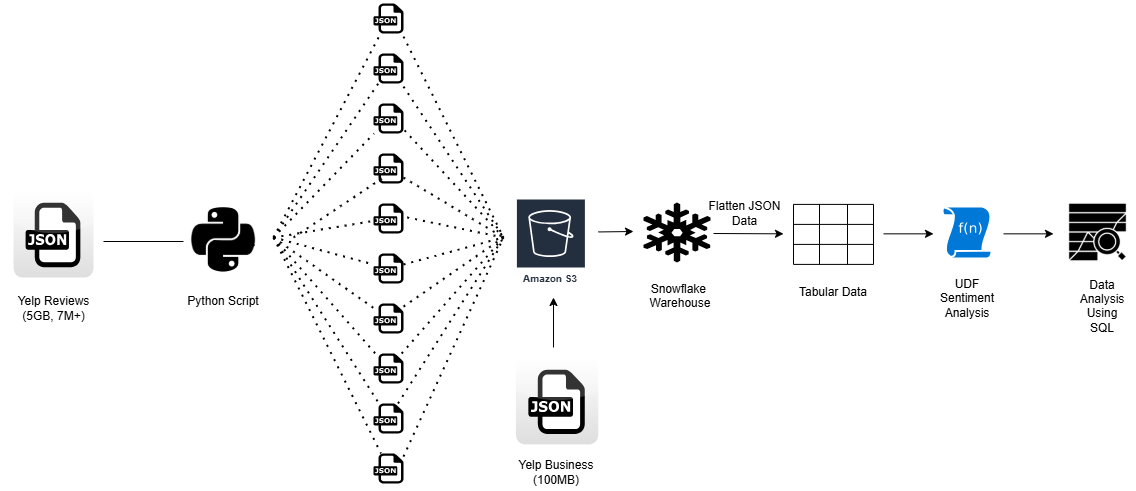

The diagram above was exported from draw.io. Its source (the exported page's mxGraphModel, read from the mxfile embedded in the PNG):
<mxGraphModel dx="3089" dy="803" grid="0" gridSize="10" guides="1" tooltips="1" connect="1" arrows="1" fold="1" page="1" pageScale="1" pageWidth="1600" pageHeight="1000" background="light-dark(#FFFFFF,#6666FF)" math="0" shadow="0">
  <root>
    <mxCell id="0" />
    <mxCell id="1" parent="0" />
    <mxCell id="2K-i4-Udpv76EYYNK27N-1" value="" style="dashed=0;outlineConnect=0;html=1;align=center;labelPosition=center;verticalLabelPosition=bottom;verticalAlign=top;shape=mxgraph.webicons.json;gradientColor=#DFDEDE" vertex="1" parent="1">
      <mxGeometry x="-80" y="213.8" width="80" height="86.2" as="geometry" />
    </mxCell>
    <mxCell id="2K-i4-Udpv76EYYNK27N-3" value="" style="dashed=0;outlineConnect=0;html=1;align=center;labelPosition=center;verticalLabelPosition=bottom;verticalAlign=top;shape=mxgraph.weblogos.json" vertex="1" parent="1">
      <mxGeometry x="280" y="226" width="30" height="30" as="geometry" />
    </mxCell>
    <mxCell id="2K-i4-Udpv76EYYNK27N-4" value="" style="dashed=0;outlineConnect=0;html=1;align=center;labelPosition=center;verticalLabelPosition=bottom;verticalAlign=top;shape=mxgraph.weblogos.json" vertex="1" parent="1">
      <mxGeometry x="280" y="276" width="30" height="30" as="geometry" />
    </mxCell>
    <mxCell id="2K-i4-Udpv76EYYNK27N-5" value="" style="dashed=0;outlineConnect=0;html=1;align=center;labelPosition=center;verticalLabelPosition=bottom;verticalAlign=top;shape=mxgraph.weblogos.json" vertex="1" parent="1">
      <mxGeometry x="280" y="326" width="30" height="30" as="geometry" />
    </mxCell>
    <mxCell id="2K-i4-Udpv76EYYNK27N-6" value="" style="dashed=0;outlineConnect=0;html=1;align=center;labelPosition=center;verticalLabelPosition=bottom;verticalAlign=top;shape=mxgraph.weblogos.json" vertex="1" parent="1">
      <mxGeometry x="280" y="176" width="30" height="30" as="geometry" />
    </mxCell>
    <mxCell id="2K-i4-Udpv76EYYNK27N-7" value="" style="dashed=0;outlineConnect=0;html=1;align=center;labelPosition=center;verticalLabelPosition=bottom;verticalAlign=top;shape=mxgraph.weblogos.json" vertex="1" parent="1">
      <mxGeometry x="280" y="376" width="30" height="30" as="geometry" />
    </mxCell>
    <mxCell id="2K-i4-Udpv76EYYNK27N-8" value="" style="dashed=0;outlineConnect=0;html=1;align=center;labelPosition=center;verticalLabelPosition=bottom;verticalAlign=top;shape=mxgraph.weblogos.json" vertex="1" parent="1">
      <mxGeometry x="280" y="126" width="30" height="30" as="geometry" />
    </mxCell>
    <mxCell id="2K-i4-Udpv76EYYNK27N-9" value="" style="dashed=0;outlineConnect=0;html=1;align=center;labelPosition=center;verticalLabelPosition=bottom;verticalAlign=top;shape=mxgraph.weblogos.json" vertex="1" parent="1">
      <mxGeometry x="280" y="426" width="30" height="30" as="geometry" />
    </mxCell>
    <mxCell id="2K-i4-Udpv76EYYNK27N-10" value="" style="dashed=0;outlineConnect=0;html=1;align=center;labelPosition=center;verticalLabelPosition=bottom;verticalAlign=top;shape=mxgraph.weblogos.json" vertex="1" parent="1">
      <mxGeometry x="280" y="76" width="30" height="30" as="geometry" />
    </mxCell>
    <mxCell id="2K-i4-Udpv76EYYNK27N-11" value="" style="dashed=0;outlineConnect=0;html=1;align=center;labelPosition=center;verticalLabelPosition=bottom;verticalAlign=top;shape=mxgraph.weblogos.json" vertex="1" parent="1">
      <mxGeometry x="280" y="476" width="30" height="30" as="geometry" />
    </mxCell>
    <mxCell id="2K-i4-Udpv76EYYNK27N-12" value="" style="dashed=0;outlineConnect=0;html=1;align=center;labelPosition=center;verticalLabelPosition=bottom;verticalAlign=top;shape=mxgraph.weblogos.json" vertex="1" parent="1">
      <mxGeometry x="280" y="26" width="30" height="30" as="geometry" />
    </mxCell>
    <mxCell id="2K-i4-Udpv76EYYNK27N-13" value="" style="dashed=0;outlineConnect=0;html=1;align=center;labelPosition=center;verticalLabelPosition=bottom;verticalAlign=top;shape=mxgraph.webicons.json;gradientColor=#DFDEDE" vertex="1" parent="1">
      <mxGeometry x="422.4" y="380.7" width="82.4" height="86.2" as="geometry" />
    </mxCell>
    <mxCell id="2K-i4-Udpv76EYYNK27N-14" value="Amazon S3" style="sketch=0;outlineConnect=0;fontColor=#232F3E;gradientColor=none;strokeColor=#ffffff;fillColor=#232F3E;dashed=0;verticalLabelPosition=middle;verticalAlign=bottom;align=center;html=1;whiteSpace=wrap;fontSize=10;fontStyle=1;spacing=3;shape=mxgraph.aws4.productIcon;prIcon=mxgraph.aws4.s3;" vertex="1" parent="1">
      <mxGeometry x="422.4" y="221" width="70" height="90" as="geometry" />
    </mxCell>
    <mxCell id="2K-i4-Udpv76EYYNK27N-15" value="" style="shape=mxgraph.signs.nature.snowflake;html=1;pointerEvents=1;fillColor=#000000;strokeColor=none;verticalLabelPosition=bottom;verticalAlign=top;align=center;" vertex="1" parent="1">
      <mxGeometry x="550" y="225" width="67" height="60" as="geometry" />
    </mxCell>
    <mxCell id="2K-i4-Udpv76EYYNK27N-16" value="" style="shape=table;startSize=0;container=1;collapsible=0;childLayout=tableLayout;fontSize=16;" vertex="1" parent="1">
      <mxGeometry x="700" y="226.9" width="80" height="60" as="geometry" />
    </mxCell>
    <mxCell id="2K-i4-Udpv76EYYNK27N-17" value="" style="shape=tableRow;horizontal=0;startSize=0;swimlaneHead=0;swimlaneBody=0;strokeColor=inherit;top=0;left=0;bottom=0;right=0;collapsible=0;dropTarget=0;fillColor=none;points=[[0,0.5],[1,0.5]];portConstraint=eastwest;fontSize=16;" vertex="1" parent="2K-i4-Udpv76EYYNK27N-16">
      <mxGeometry width="80" height="20" as="geometry" />
    </mxCell>
    <mxCell id="2K-i4-Udpv76EYYNK27N-18" value="" style="shape=partialRectangle;html=1;whiteSpace=wrap;connectable=0;strokeColor=inherit;overflow=hidden;fillColor=none;top=0;left=0;bottom=0;right=0;pointerEvents=1;fontSize=16;" vertex="1" parent="2K-i4-Udpv76EYYNK27N-17">
      <mxGeometry width="26" height="20" as="geometry">
        <mxRectangle width="26" height="20" as="alternateBounds" />
      </mxGeometry>
    </mxCell>
    <mxCell id="2K-i4-Udpv76EYYNK27N-19" value="" style="shape=partialRectangle;html=1;whiteSpace=wrap;connectable=0;strokeColor=inherit;overflow=hidden;fillColor=none;top=0;left=0;bottom=0;right=0;pointerEvents=1;fontSize=16;" vertex="1" parent="2K-i4-Udpv76EYYNK27N-17">
      <mxGeometry x="26" width="28" height="20" as="geometry">
        <mxRectangle width="28" height="20" as="alternateBounds" />
      </mxGeometry>
    </mxCell>
    <mxCell id="2K-i4-Udpv76EYYNK27N-20" value="" style="shape=partialRectangle;html=1;whiteSpace=wrap;connectable=0;strokeColor=inherit;overflow=hidden;fillColor=none;top=0;left=0;bottom=0;right=0;pointerEvents=1;fontSize=16;" vertex="1" parent="2K-i4-Udpv76EYYNK27N-17">
      <mxGeometry x="54" width="26" height="20" as="geometry">
        <mxRectangle width="26" height="20" as="alternateBounds" />
      </mxGeometry>
    </mxCell>
    <mxCell id="2K-i4-Udpv76EYYNK27N-21" value="" style="shape=tableRow;horizontal=0;startSize=0;swimlaneHead=0;swimlaneBody=0;strokeColor=inherit;top=0;left=0;bottom=0;right=0;collapsible=0;dropTarget=0;fillColor=none;points=[[0,0.5],[1,0.5]];portConstraint=eastwest;fontSize=16;" vertex="1" parent="2K-i4-Udpv76EYYNK27N-16">
      <mxGeometry y="20" width="80" height="20" as="geometry" />
    </mxCell>
    <mxCell id="2K-i4-Udpv76EYYNK27N-22" value="" style="shape=partialRectangle;html=1;whiteSpace=wrap;connectable=0;strokeColor=inherit;overflow=hidden;fillColor=none;top=0;left=0;bottom=0;right=0;pointerEvents=1;fontSize=16;" vertex="1" parent="2K-i4-Udpv76EYYNK27N-21">
      <mxGeometry width="26" height="20" as="geometry">
        <mxRectangle width="26" height="20" as="alternateBounds" />
      </mxGeometry>
    </mxCell>
    <mxCell id="2K-i4-Udpv76EYYNK27N-23" value="" style="shape=partialRectangle;html=1;whiteSpace=wrap;connectable=0;strokeColor=inherit;overflow=hidden;fillColor=none;top=0;left=0;bottom=0;right=0;pointerEvents=1;fontSize=16;" vertex="1" parent="2K-i4-Udpv76EYYNK27N-21">
      <mxGeometry x="26" width="28" height="20" as="geometry">
        <mxRectangle width="28" height="20" as="alternateBounds" />
      </mxGeometry>
    </mxCell>
    <mxCell id="2K-i4-Udpv76EYYNK27N-24" value="" style="shape=partialRectangle;html=1;whiteSpace=wrap;connectable=0;strokeColor=inherit;overflow=hidden;fillColor=none;top=0;left=0;bottom=0;right=0;pointerEvents=1;fontSize=16;" vertex="1" parent="2K-i4-Udpv76EYYNK27N-21">
      <mxGeometry x="54" width="26" height="20" as="geometry">
        <mxRectangle width="26" height="20" as="alternateBounds" />
      </mxGeometry>
    </mxCell>
    <mxCell id="2K-i4-Udpv76EYYNK27N-25" value="" style="shape=tableRow;horizontal=0;startSize=0;swimlaneHead=0;swimlaneBody=0;strokeColor=inherit;top=0;left=0;bottom=0;right=0;collapsible=0;dropTarget=0;fillColor=none;points=[[0,0.5],[1,0.5]];portConstraint=eastwest;fontSize=16;" vertex="1" parent="2K-i4-Udpv76EYYNK27N-16">
      <mxGeometry y="40" width="80" height="20" as="geometry" />
    </mxCell>
    <mxCell id="2K-i4-Udpv76EYYNK27N-26" value="" style="shape=partialRectangle;html=1;whiteSpace=wrap;connectable=0;strokeColor=inherit;overflow=hidden;fillColor=none;top=0;left=0;bottom=0;right=0;pointerEvents=1;fontSize=16;" vertex="1" parent="2K-i4-Udpv76EYYNK27N-25">
      <mxGeometry width="26" height="20" as="geometry">
        <mxRectangle width="26" height="20" as="alternateBounds" />
      </mxGeometry>
    </mxCell>
    <mxCell id="2K-i4-Udpv76EYYNK27N-27" value="" style="shape=partialRectangle;html=1;whiteSpace=wrap;connectable=0;strokeColor=inherit;overflow=hidden;fillColor=none;top=0;left=0;bottom=0;right=0;pointerEvents=1;fontSize=16;" vertex="1" parent="2K-i4-Udpv76EYYNK27N-25">
      <mxGeometry x="26" width="28" height="20" as="geometry">
        <mxRectangle width="28" height="20" as="alternateBounds" />
      </mxGeometry>
    </mxCell>
    <mxCell id="2K-i4-Udpv76EYYNK27N-28" value="" style="shape=partialRectangle;html=1;whiteSpace=wrap;connectable=0;strokeColor=inherit;overflow=hidden;fillColor=none;top=0;left=0;bottom=0;right=0;pointerEvents=1;fontSize=16;" vertex="1" parent="2K-i4-Udpv76EYYNK27N-25">
      <mxGeometry x="54" width="26" height="20" as="geometry">
        <mxRectangle width="26" height="20" as="alternateBounds" />
      </mxGeometry>
    </mxCell>
    <mxCell id="2K-i4-Udpv76EYYNK27N-33" value="" style="sketch=0;aspect=fixed;pointerEvents=1;shadow=0;dashed=0;html=1;strokeColor=none;labelPosition=center;verticalLabelPosition=bottom;verticalAlign=top;align=center;shape=mxgraph.mscae.enterprise.udf_function;fillColor=#0078D7;" vertex="1" parent="1">
      <mxGeometry x="850" y="230" width="47" height="50" as="geometry" />
    </mxCell>
    <mxCell id="2K-i4-Udpv76EYYNK27N-34" value="" style="shape=image;html=1;verticalAlign=top;verticalLabelPosition=bottom;labelBackgroundColor=#ffffff;imageAspect=0;aspect=fixed;image=https://cdn0.iconfinder.com/data/icons/web-development-and-studio/512/46_Analysis_analytic_analytics_chart_data_graph-128.png" vertex="1" parent="1">
      <mxGeometry x="970" y="220.5" width="69" height="69" as="geometry" />
    </mxCell>
    <mxCell id="2K-i4-Udpv76EYYNK27N-35" value="" style="endArrow=none;dashed=1;html=1;dashPattern=1 3;strokeWidth=2;rounded=0;" edge="1" parent="1" target="2K-i4-Udpv76EYYNK27N-12">
      <mxGeometry width="50" height="50" relative="1" as="geometry">
        <mxPoint x="180" y="260" as="sourcePoint" />
        <mxPoint x="260" y="40" as="targetPoint" />
      </mxGeometry>
    </mxCell>
    <mxCell id="2K-i4-Udpv76EYYNK27N-36" value="" style="endArrow=none;dashed=1;html=1;dashPattern=1 3;strokeWidth=2;rounded=0;" edge="1" parent="1" target="2K-i4-Udpv76EYYNK27N-10">
      <mxGeometry width="50" height="50" relative="1" as="geometry">
        <mxPoint x="180" y="260" as="sourcePoint" />
        <mxPoint x="300" y="100" as="targetPoint" />
      </mxGeometry>
    </mxCell>
    <mxCell id="2K-i4-Udpv76EYYNK27N-37" value="" style="endArrow=none;dashed=1;html=1;dashPattern=1 3;strokeWidth=2;rounded=0;" edge="1" parent="1" target="2K-i4-Udpv76EYYNK27N-8">
      <mxGeometry width="50" height="50" relative="1" as="geometry">
        <mxPoint x="180" y="260" as="sourcePoint" />
        <mxPoint x="318" y="67" as="targetPoint" />
      </mxGeometry>
    </mxCell>
    <mxCell id="2K-i4-Udpv76EYYNK27N-38" value="" style="endArrow=none;dashed=1;html=1;dashPattern=1 3;strokeWidth=2;rounded=0;" edge="1" parent="1">
      <mxGeometry width="50" height="50" relative="1" as="geometry">
        <mxPoint x="200" y="260" as="sourcePoint" />
        <mxPoint x="290" y="200" as="targetPoint" />
      </mxGeometry>
    </mxCell>
    <mxCell id="2K-i4-Udpv76EYYNK27N-39" value="" style="endArrow=none;dashed=1;html=1;dashPattern=1 3;strokeWidth=2;rounded=0;" edge="1" parent="1" target="2K-i4-Udpv76EYYNK27N-3">
      <mxGeometry width="50" height="50" relative="1" as="geometry">
        <mxPoint x="180" y="260" as="sourcePoint" />
        <mxPoint x="338" y="87" as="targetPoint" />
      </mxGeometry>
    </mxCell>
    <mxCell id="2K-i4-Udpv76EYYNK27N-40" value="" style="endArrow=none;dashed=1;html=1;dashPattern=1 3;strokeWidth=2;rounded=0;" edge="1" parent="1" target="2K-i4-Udpv76EYYNK27N-4">
      <mxGeometry width="50" height="50" relative="1" as="geometry">
        <mxPoint x="180" y="260" as="sourcePoint" />
        <mxPoint x="348" y="97" as="targetPoint" />
      </mxGeometry>
    </mxCell>
    <mxCell id="2K-i4-Udpv76EYYNK27N-41" value="" style="endArrow=none;dashed=1;html=1;dashPattern=1 3;strokeWidth=2;rounded=0;" edge="1" parent="1" target="2K-i4-Udpv76EYYNK27N-5">
      <mxGeometry width="50" height="50" relative="1" as="geometry">
        <mxPoint x="180" y="260" as="sourcePoint" />
        <mxPoint x="358" y="107" as="targetPoint" />
      </mxGeometry>
    </mxCell>
    <mxCell id="2K-i4-Udpv76EYYNK27N-42" value="" style="endArrow=none;dashed=1;html=1;dashPattern=1 3;strokeWidth=2;rounded=0;" edge="1" parent="1" target="2K-i4-Udpv76EYYNK27N-7">
      <mxGeometry width="50" height="50" relative="1" as="geometry">
        <mxPoint x="180" y="260" as="sourcePoint" />
        <mxPoint x="300" y="332" as="targetPoint" />
      </mxGeometry>
    </mxCell>
    <mxCell id="2K-i4-Udpv76EYYNK27N-43" value="" style="endArrow=none;dashed=1;html=1;dashPattern=1 3;strokeWidth=2;rounded=0;" edge="1" parent="1" target="2K-i4-Udpv76EYYNK27N-9">
      <mxGeometry width="50" height="50" relative="1" as="geometry">
        <mxPoint x="180" y="260" as="sourcePoint" />
        <mxPoint x="290" y="410" as="targetPoint" />
      </mxGeometry>
    </mxCell>
    <mxCell id="2K-i4-Udpv76EYYNK27N-44" value="" style="endArrow=none;dashed=1;html=1;dashPattern=1 3;strokeWidth=2;rounded=0;" edge="1" parent="1" target="2K-i4-Udpv76EYYNK27N-11">
      <mxGeometry width="50" height="50" relative="1" as="geometry">
        <mxPoint x="180" y="260" as="sourcePoint" />
        <mxPoint x="300" y="420" as="targetPoint" />
      </mxGeometry>
    </mxCell>
    <mxCell id="2K-i4-Udpv76EYYNK27N-45" value="" style="endArrow=none;dashed=1;html=1;dashPattern=1 3;strokeWidth=2;rounded=0;exitX=1;exitY=1.103;exitDx=0;exitDy=0;exitPerimeter=0;" edge="1" parent="1" source="2K-i4-Udpv76EYYNK27N-12">
      <mxGeometry width="50" height="50" relative="1" as="geometry">
        <mxPoint x="440" y="340" as="sourcePoint" />
        <mxPoint x="410" y="260" as="targetPoint" />
      </mxGeometry>
    </mxCell>
    <mxCell id="2K-i4-Udpv76EYYNK27N-47" value="" style="endArrow=none;dashed=1;html=1;dashPattern=1 3;strokeWidth=2;rounded=0;exitX=1;exitY=1.103;exitDx=0;exitDy=0;exitPerimeter=0;" edge="1" parent="1" source="2K-i4-Udpv76EYYNK27N-10">
      <mxGeometry width="50" height="50" relative="1" as="geometry">
        <mxPoint x="330" y="60" as="sourcePoint" />
        <mxPoint x="410" y="260" as="targetPoint" />
      </mxGeometry>
    </mxCell>
    <mxCell id="2K-i4-Udpv76EYYNK27N-48" value="" style="endArrow=none;dashed=1;html=1;dashPattern=1 3;strokeWidth=2;rounded=0;exitX=1.037;exitY=0.896;exitDx=0;exitDy=0;exitPerimeter=0;" edge="1" parent="1" source="2K-i4-Udpv76EYYNK27N-8">
      <mxGeometry width="50" height="50" relative="1" as="geometry">
        <mxPoint x="340" y="70" as="sourcePoint" />
        <mxPoint x="410" y="260" as="targetPoint" />
      </mxGeometry>
    </mxCell>
    <mxCell id="2K-i4-Udpv76EYYNK27N-49" value="" style="endArrow=none;dashed=1;html=1;dashPattern=1 3;strokeWidth=2;rounded=0;" edge="1" parent="1" source="2K-i4-Udpv76EYYNK27N-6">
      <mxGeometry width="50" height="50" relative="1" as="geometry">
        <mxPoint x="350" y="80" as="sourcePoint" />
        <mxPoint x="410" y="260" as="targetPoint" />
      </mxGeometry>
    </mxCell>
    <mxCell id="2K-i4-Udpv76EYYNK27N-50" value="" style="endArrow=none;dashed=1;html=1;dashPattern=1 3;strokeWidth=2;rounded=0;exitX=1.126;exitY=0.466;exitDx=0;exitDy=0;exitPerimeter=0;" edge="1" parent="1" source="2K-i4-Udpv76EYYNK27N-3">
      <mxGeometry width="50" height="50" relative="1" as="geometry">
        <mxPoint x="330" y="203" as="sourcePoint" />
        <mxPoint x="410" y="260" as="targetPoint" />
      </mxGeometry>
    </mxCell>
    <mxCell id="2K-i4-Udpv76EYYNK27N-51" value="" style="endArrow=none;dashed=1;html=1;dashPattern=1 3;strokeWidth=2;rounded=0;" edge="1" parent="1" source="2K-i4-Udpv76EYYNK27N-4">
      <mxGeometry width="50" height="50" relative="1" as="geometry">
        <mxPoint x="340" y="213" as="sourcePoint" />
        <mxPoint x="410" y="260" as="targetPoint" />
      </mxGeometry>
    </mxCell>
    <mxCell id="2K-i4-Udpv76EYYNK27N-52" value="" style="endArrow=none;dashed=1;html=1;dashPattern=1 3;strokeWidth=2;rounded=0;exitX=1;exitY=0.103;exitDx=0;exitDy=0;exitPerimeter=0;" edge="1" parent="1" source="2K-i4-Udpv76EYYNK27N-5">
      <mxGeometry width="50" height="50" relative="1" as="geometry">
        <mxPoint x="350" y="223" as="sourcePoint" />
        <mxPoint x="410" y="260" as="targetPoint" />
      </mxGeometry>
    </mxCell>
    <mxCell id="2K-i4-Udpv76EYYNK27N-53" value="" style="endArrow=none;dashed=1;html=1;dashPattern=1 3;strokeWidth=2;rounded=0;" edge="1" parent="1" source="2K-i4-Udpv76EYYNK27N-7">
      <mxGeometry width="50" height="50" relative="1" as="geometry">
        <mxPoint x="330" y="330" as="sourcePoint" />
        <mxPoint x="410" y="260" as="targetPoint" />
      </mxGeometry>
    </mxCell>
    <mxCell id="2K-i4-Udpv76EYYNK27N-54" value="" style="endArrow=none;dashed=1;html=1;dashPattern=1 3;strokeWidth=2;rounded=0;" edge="1" parent="1" source="2K-i4-Udpv76EYYNK27N-9">
      <mxGeometry width="50" height="50" relative="1" as="geometry">
        <mxPoint x="340" y="340" as="sourcePoint" />
        <mxPoint x="410" y="260" as="targetPoint" />
      </mxGeometry>
    </mxCell>
    <mxCell id="2K-i4-Udpv76EYYNK27N-55" value="" style="endArrow=none;dashed=1;html=1;dashPattern=1 3;strokeWidth=2;rounded=0;exitX=1;exitY=0.103;exitDx=0;exitDy=0;exitPerimeter=0;" edge="1" parent="1" source="2K-i4-Udpv76EYYNK27N-11">
      <mxGeometry width="50" height="50" relative="1" as="geometry">
        <mxPoint x="340" y="450" as="sourcePoint" />
        <mxPoint x="410" y="260" as="targetPoint" />
      </mxGeometry>
    </mxCell>
    <mxCell id="2K-i4-Udpv76EYYNK27N-56" value="" style="endArrow=classic;html=1;rounded=0;" edge="1" parent="1">
      <mxGeometry width="50" height="50" relative="1" as="geometry">
        <mxPoint x="460" y="370" as="sourcePoint" />
        <mxPoint x="460" y="320" as="targetPoint" />
      </mxGeometry>
    </mxCell>
    <mxCell id="2K-i4-Udpv76EYYNK27N-58" value="" style="endArrow=classic;html=1;rounded=0;" edge="1" parent="1">
      <mxGeometry width="50" height="50" relative="1" as="geometry">
        <mxPoint x="504.8" y="254.44" as="sourcePoint" />
        <mxPoint x="540" y="254" as="targetPoint" />
      </mxGeometry>
    </mxCell>
    <mxCell id="2K-i4-Udpv76EYYNK27N-59" value="" style="endArrow=classic;html=1;rounded=0;" edge="1" parent="1">
      <mxGeometry width="50" height="50" relative="1" as="geometry">
        <mxPoint x="620" y="256" as="sourcePoint" />
        <mxPoint x="690" y="256.34" as="targetPoint" />
      </mxGeometry>
    </mxCell>
    <mxCell id="2K-i4-Udpv76EYYNK27N-60" value="" style="endArrow=classic;html=1;rounded=0;" edge="1" parent="1">
      <mxGeometry width="50" height="50" relative="1" as="geometry">
        <mxPoint x="790" y="256.34" as="sourcePoint" />
        <mxPoint x="840" y="256.34" as="targetPoint" />
      </mxGeometry>
    </mxCell>
    <mxCell id="2K-i4-Udpv76EYYNK27N-61" value="" style="endArrow=classic;html=1;rounded=0;" edge="1" parent="1">
      <mxGeometry width="50" height="50" relative="1" as="geometry">
        <mxPoint x="910" y="256.34000000000003" as="sourcePoint" />
        <mxPoint x="960" y="256.34000000000003" as="targetPoint" />
      </mxGeometry>
    </mxCell>
    <mxCell id="2K-i4-Udpv76EYYNK27N-62" value="" style="endArrow=none;html=1;rounded=0;exitX=0.981;exitY=0.58;exitDx=0;exitDy=0;exitPerimeter=0;" edge="1" parent="1" source="2K-i4-Udpv76EYYNK27N-2">
      <mxGeometry width="50" height="50" relative="1" as="geometry">
        <mxPoint x="90" y="270" as="sourcePoint" />
        <mxPoint x="120" y="263" as="targetPoint" />
      </mxGeometry>
    </mxCell>
    <mxCell id="2K-i4-Udpv76EYYNK27N-63" value="Yelp Reviews&lt;div&gt;(5GB, 7M+)&lt;/div&gt;" style="text;html=1;align=center;verticalAlign=middle;resizable=0;points=[];autosize=1;strokeColor=none;fillColor=none;" vertex="1" parent="1">
      <mxGeometry x="-90" y="311" width="100" height="40" as="geometry" />
    </mxCell>
    <mxCell id="2K-i4-Udpv76EYYNK27N-64" value="" style="endArrow=none;html=1;rounded=0;" edge="1" parent="1">
      <mxGeometry width="50" height="50" relative="1" as="geometry">
        <mxPoint x="10" y="264" as="sourcePoint" />
        <mxPoint x="90" y="264" as="targetPoint" />
      </mxGeometry>
    </mxCell>
    <mxCell id="2K-i4-Udpv76EYYNK27N-2" value="" style="shape=image;html=1;verticalAlign=top;verticalLabelPosition=bottom;labelBackgroundColor=#ffffff;imageAspect=0;aspect=fixed;image=https://cdn4.iconfinder.com/data/icons/scripting-and-programming-languages/512/Python_logo-128.png" vertex="1" parent="1">
      <mxGeometry x="97.5" y="230" width="65" height="65" as="geometry" />
    </mxCell>
    <mxCell id="2K-i4-Udpv76EYYNK27N-65" value="Yelp Business&lt;div&gt;(100MB)&lt;/div&gt;" style="text;html=1;align=center;verticalAlign=middle;whiteSpace=wrap;rounded=0;" vertex="1" parent="1">
      <mxGeometry x="415.40000000000003" y="480" width="96.4" height="30" as="geometry" />
    </mxCell>
    <mxCell id="2K-i4-Udpv76EYYNK27N-66" value="Python Script&lt;div&gt;&lt;br&gt;&lt;/div&gt;" style="text;html=1;align=center;verticalAlign=middle;whiteSpace=wrap;rounded=0;" vertex="1" parent="1">
      <mxGeometry x="90" y="316" width="80" height="30" as="geometry" />
    </mxCell>
    <mxCell id="2K-i4-Udpv76EYYNK27N-67" value="Snowflake&amp;nbsp;&lt;div&gt;Warehouse&lt;/div&gt;&lt;div&gt;&lt;br&gt;&lt;/div&gt;" style="text;html=1;align=center;verticalAlign=middle;whiteSpace=wrap;rounded=0;" vertex="1" parent="1">
      <mxGeometry x="557" y="311" width="60" height="30" as="geometry" />
    </mxCell>
    <mxCell id="2K-i4-Udpv76EYYNK27N-71" value="Flatten JSON Data" style="text;html=1;align=center;verticalAlign=middle;whiteSpace=wrap;rounded=0;" vertex="1" parent="1">
      <mxGeometry x="610" y="220.5" width="83" height="30" as="geometry" />
    </mxCell>
    <mxCell id="2K-i4-Udpv76EYYNK27N-73" value="UDF Sentiment Analysis" style="text;html=1;align=center;verticalAlign=middle;whiteSpace=wrap;rounded=0;" vertex="1" parent="1">
      <mxGeometry x="843.5" y="306" width="60" height="30" as="geometry" />
    </mxCell>
    <mxCell id="2K-i4-Udpv76EYYNK27N-74" value="Data Analysis Using SQL&lt;div&gt;&lt;br&gt;&lt;/div&gt;" style="text;html=1;align=center;verticalAlign=middle;whiteSpace=wrap;rounded=0;" vertex="1" parent="1">
      <mxGeometry x="979" y="321" width="60" height="30" as="geometry" />
    </mxCell>
    <mxCell id="2K-i4-Udpv76EYYNK27N-77" value="Tabular Data" style="text;html=1;align=center;verticalAlign=middle;whiteSpace=wrap;rounded=0;" vertex="1" parent="1">
      <mxGeometry x="700" y="300" width="80" height="30" as="geometry" />
    </mxCell>
  </root>
</mxGraphModel>